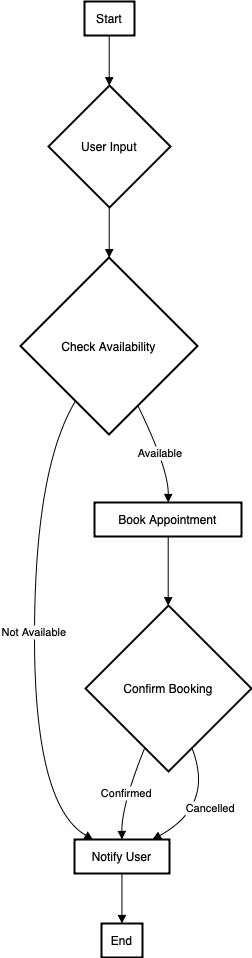

The diagram above was exported from draw.io. Its source (the exported page's mxGraphModel, read from the mxfile embedded in the PNG):
<mxGraphModel dx="838" dy="600" grid="1" gridSize="10" guides="1" tooltips="1" connect="1" arrows="1" fold="1" page="1" pageScale="1" pageWidth="827" pageHeight="1169" math="0" shadow="0">
  <root>
    <mxCell id="0" />
    <mxCell id="1" parent="0" />
    <mxCell id="whhFMmdoiqtXf57U86u--1" value="Start" style="whiteSpace=wrap;strokeWidth=2;" vertex="1" parent="1">
      <mxGeometry x="84" y="20" width="50" height="34" as="geometry" />
    </mxCell>
    <mxCell id="whhFMmdoiqtXf57U86u--2" value="User Input" style="rhombus;strokeWidth=2;whiteSpace=wrap;" vertex="1" parent="1">
      <mxGeometry x="48" y="104" width="122" height="122" as="geometry" />
    </mxCell>
    <mxCell id="whhFMmdoiqtXf57U86u--3" value="Check Availability" style="rhombus;strokeWidth=2;whiteSpace=wrap;" vertex="1" parent="1">
      <mxGeometry x="20" y="276" width="177" height="177" as="geometry" />
    </mxCell>
    <mxCell id="whhFMmdoiqtXf57U86u--4" value="Book Appointment" style="whiteSpace=wrap;strokeWidth=2;" vertex="1" parent="1">
      <mxGeometry x="94" y="521" width="147" height="34" as="geometry" />
    </mxCell>
    <mxCell id="whhFMmdoiqtXf57U86u--5" value="Notify User" style="whiteSpace=wrap;strokeWidth=2;" vertex="1" parent="1">
      <mxGeometry x="74" y="858" width="95" height="34" as="geometry" />
    </mxCell>
    <mxCell id="whhFMmdoiqtXf57U86u--6" value="Confirm Booking" style="rhombus;strokeWidth=2;whiteSpace=wrap;" vertex="1" parent="1">
      <mxGeometry x="85" y="624" width="166" height="166" as="geometry" />
    </mxCell>
    <mxCell id="whhFMmdoiqtXf57U86u--7" value="End" style="whiteSpace=wrap;strokeWidth=2;" vertex="1" parent="1">
      <mxGeometry x="101" y="942" width="41" height="34" as="geometry" />
    </mxCell>
    <mxCell id="whhFMmdoiqtXf57U86u--8" value="" style="curved=1;startArrow=none;endArrow=block;exitX=0.494296875;exitY=0.9880514705882353;entryX=0.4976626536885246;entryY=-0.003329918032786885;rounded=0;" edge="1" parent="1" source="whhFMmdoiqtXf57U86u--1" target="whhFMmdoiqtXf57U86u--2">
      <mxGeometry relative="1" as="geometry">
        <Array as="points" />
      </mxGeometry>
    </mxCell>
    <mxCell id="whhFMmdoiqtXf57U86u--9" value="" style="curved=1;startArrow=none;endArrow=block;exitX=0.4976626536885246;exitY=1;entryX=0.5012138064971752;entryY=0;rounded=0;" edge="1" parent="1" source="whhFMmdoiqtXf57U86u--2" target="whhFMmdoiqtXf57U86u--3">
      <mxGeometry relative="1" as="geometry">
        <Array as="points" />
      </mxGeometry>
    </mxCell>
    <mxCell id="whhFMmdoiqtXf57U86u--10" value="Available" style="curved=1;startArrow=none;endArrow=block;exitX=0.7412972984208058;exitY=0.9989406779661016;entryX=0.5013286564625851;entryY=0.011948529411764705;rounded=0;" edge="1" parent="1" source="whhFMmdoiqtXf57U86u--3" target="whhFMmdoiqtXf57U86u--4">
      <mxGeometry relative="1" as="geometry">
        <Array as="points">
          <mxPoint x="168" y="487" />
        </Array>
      </mxGeometry>
    </mxCell>
    <mxCell id="whhFMmdoiqtXf57U86u--11" value="Not Available" style="curved=1;startArrow=none;endArrow=block;exitX=0.19644658418442407;exitY=0.9989406779661016;entryX=0.1963355564944472;entryY=0.003216911764705882;rounded=0;" edge="1" parent="1" source="whhFMmdoiqtXf57U86u--3" target="whhFMmdoiqtXf57U86u--5">
      <mxGeometry relative="1" as="geometry">
        <Array as="points">
          <mxPoint x="34" y="487" />
          <mxPoint x="34" y="824" />
        </Array>
      </mxGeometry>
    </mxCell>
    <mxCell id="whhFMmdoiqtXf57U86u--12" value="" style="curved=1;startArrow=none;endArrow=block;exitX=0.5013286564625851;exitY=1;entryX=0.4981645331325301;entryY=-0.002447289156626506;rounded=0;" edge="1" parent="1" source="whhFMmdoiqtXf57U86u--4" target="whhFMmdoiqtXf57U86u--6">
      <mxGeometry relative="1" as="geometry">
        <Array as="points" />
      </mxGeometry>
    </mxCell>
    <mxCell id="whhFMmdoiqtXf57U86u--13" value="Confirmed" style="curved=1;startArrow=none;endArrow=block;exitX=0.3010756422652432;exitY=0.997082078313253;entryX=0.49950657894736844;entryY=0.003216911764705882;rounded=0;" edge="1" parent="1" source="whhFMmdoiqtXf57U86u--6" target="whhFMmdoiqtXf57U86u--5">
      <mxGeometry relative="1" as="geometry">
        <Array as="points">
          <mxPoint x="121" y="824" />
        </Array>
      </mxGeometry>
    </mxCell>
    <mxCell id="whhFMmdoiqtXf57U86u--14" value="Cancelled" style="curved=1;startArrow=none;endArrow=block;exitX=0.695253423999817;exitY=0.997082078313253;entryX=0.8195474710284887;entryY=0.003216911764705882;rounded=0;" edge="1" parent="1" source="whhFMmdoiqtXf57U86u--6" target="whhFMmdoiqtXf57U86u--5">
      <mxGeometry relative="1" as="geometry">
        <Array as="points">
          <mxPoint x="214" y="824" />
        </Array>
      </mxGeometry>
    </mxCell>
    <mxCell id="whhFMmdoiqtXf57U86u--15" value="" style="curved=1;startArrow=none;endArrow=block;exitX=0.49950657894736844;exitY=0.9912683823529411;entryX=0.49885670731707316;entryY=-0.008731617647058824;rounded=0;" edge="1" parent="1" source="whhFMmdoiqtXf57U86u--5" target="whhFMmdoiqtXf57U86u--7">
      <mxGeometry relative="1" as="geometry">
        <Array as="points" />
      </mxGeometry>
    </mxCell>
  </root>
</mxGraphModel>